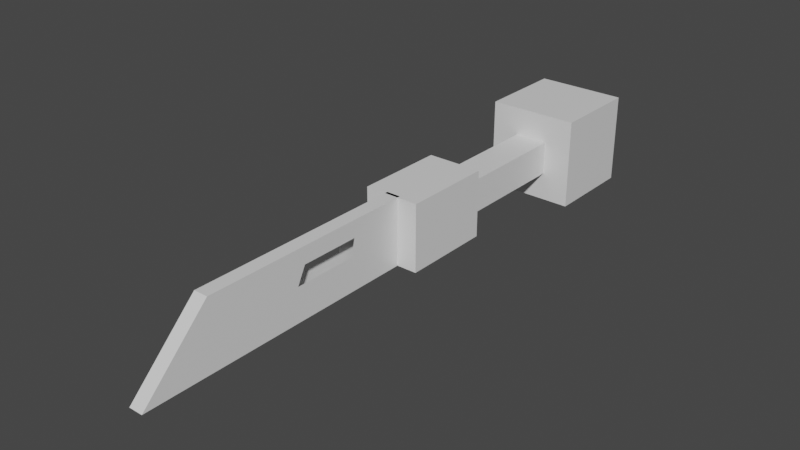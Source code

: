 # Source: blend.blend  (saved by Blender 2.81.16; exported with 4.5.12 LTS)
import bpy
from mathutils import Matrix  # noqa: F401  (used for matrix-valued properties, if any)

bpy.ops.wm.read_factory_settings(use_empty=True)
scene = bpy.context.scene
scene.name = 'Scene'

# ---- collections
col_collection = bpy.data.collections.new('Collection'); scene.collection.children.link(col_collection)

# ---- materials (node trees are filled in below, after node groups)
mat_material = bpy.data.materials.new('Material')
mat_material.alpha_threshold = 0.0
mat_material.use_transparent_shadow = False
mat_material.line_color = (0.0, 0.0, 0.0, 1.0)

# ---- material node trees
mat_material.use_nodes = True; mat_material.node_tree.nodes.clear()
_N = mat_material.node_tree.nodes; _L = mat_material.node_tree.links
n0 = _N.new('ShaderNodeOutputMaterial'); n0.name = 'Material Output'; n0.location = (300, 300)
n1 = _N.new('ShaderNodeBsdfPrincipled'); n1.name = 'Principled BSDF'; n1.location = (10, 300)
n1.distribution = 'GGX'
n1.subsurface_method = 'BURLEY'
n1.inputs[2].default_value = 0.4
n1.inputs[3].default_value = 1.45
n1.inputs[27].default_value = (0.0, 0.0, 0.0, 1.0)
n1.inputs[28].default_value = 1.0
_L.new(n1.outputs[0], n0.inputs[0])
n0.is_active_output = True

# ---- world
world_world = bpy.data.worlds.new('World'); scene.world = world_world
world_world.use_nodes = True; world_world.node_tree.nodes.clear()
_N = world_world.node_tree.nodes; _L = world_world.node_tree.links
n0 = _N.new('ShaderNodeOutputWorld'); n0.name = 'World Output'; n0.location = (300, 300)
n1 = _N.new('ShaderNodeBackground'); n1.name = 'Background'; n1.location = (10, 300)
n1.inputs[0].default_value = (0.05088, 0.05088, 0.05088, 1.0)
_L.new(n1.outputs[0], n0.inputs[0])
n0.is_active_output = True
world_world.color = (0.05088, 0.05088, 0.05088)
world_world.use_sun_shadow = False
world_world.sun_shadow_jitter_overblur = 0.0

# ---- meshes
me_cube = bpy.data.meshes.new('Cube')
me_cube.from_pydata([(1.0, 1.0, 1.0), (1.0, 1.0, -1.0), (1.0, -1.0, 1.0), (1.0, -1.0, -1.0), (-1.0, 1.0, 1.0), (-1.0, 1.0, -1.0), (-1.0, -1.0, 1.0), (-1.0, -1.0, -1.0), (-0.2549, -7.294, -1.0), (-0.2549, -5.782, 1.0), (-0.2549, -0.9303, -1.0), (-0.2549, -0.9303, 1.0), (0.2549, -7.294, -1.0), (0.2549, -5.782, 1.0), (0.2549, -0.9303, -1.0), (0.2549, -0.9303, 1.0), (0.2549, -0.9303, 0.0), (0.2549, -4.112, -1.0), (0.2549, -3.356, 1.0), (0.2549, -6.538, 0.0), (0.2549, -3.734, 0.0), (0.2549, -0.9303, -0.5), (0.2549, -2.521, -1.0), (0.2549, -4.569, 1.0), (0.2549, -6.916, -0.5), (0.2549, -0.9303, 0.5), (0.2549, -5.703, -1.0), (0.2549, -2.143, 1.0), (0.2549, -6.16, 0.5), (0.2549, -5.136, 0.0), (0.2549, -2.332, 0.0), (0.2549, -3.923, -0.5), (0.2549, -3.545, 0.5), (0.2549, -2.238, 0.5), (0.2549, -2.427, -0.5), (0.2549, -5.419, -0.5), (0.2549, -4.852, 0.5), (-0.2549, -4.112, -1.0), (-0.2549, -6.538, 0.0), (-0.2549, -3.356, 1.0), (-0.2549, -0.9303, 0.0), (-0.2549, -3.734, 0.0), (-0.2549, -5.703, -1.0), (-0.2549, -6.16, 0.5), (-0.2549, -2.143, 1.0), (-0.2549, -0.9303, -0.5), (-0.2549, -2.521, -1.0), (-0.2549, -6.916, -0.5), (-0.2549, -4.569, 1.0), (-0.2549, -0.9303, 0.5), (-0.2549, -2.332, 0.0), (-0.2549, -5.136, 0.0), (-0.2549, -3.923, -0.5), (-0.2549, -3.545, 0.5), (-0.2549, -4.852, 0.5), (-0.2549, -5.419, -0.5), (-0.2549, -2.427, -0.5), (-0.2549, -2.238, 0.5), (-0.6124, 5.099, 0.5038), (-0.6124, 5.099, -0.5038), (-0.6124, 0.8273, 0.5038), (-0.6124, 0.8273, -0.5038), (0.6124, 0.8273, -0.5038), (0.6124, 0.8273, 0.5038), (0.6124, 5.099, -0.5038), (0.6124, 5.099, 0.5038), (-1.638, 3.819, -1.347), (-1.638, 3.819, 1.347), (-1.638, 5.819, -1.347), (-1.638, 5.819, 1.347), (1.638, 3.819, -1.347), (1.638, 3.819, 1.347), (1.638, 5.819, -1.347), (1.638, 5.819, 1.347)], [], [(0, 4, 6, 2), (3, 2, 6, 7), (7, 6, 4, 5), (5, 1, 3, 7), (1, 0, 2, 3), (5, 4, 0, 1), (57, 44, 11, 49), (10, 45, 40, 49, 11, 15, 25, 16, 21, 14), (36, 23, 13, 28), (12, 24, 19, 28, 13, 9, 43, 38, 47, 8), (10, 14, 22, 17, 26, 12, 8, 42, 37, 46), (15, 11, 44, 39, 48, 9, 13, 23, 18, 27), (35, 29, 19, 24), (34, 30, 20, 31), (33, 27, 18, 32), (59, 64, 62, 61), (16, 25, 33, 30), (25, 15, 27, 33), (22, 34, 31, 17), (14, 21, 34, 22), (21, 16, 30, 34), (26, 35, 24, 12), (17, 31, 35, 26), (31, 20, 29, 35), (29, 36, 28, 19), (20, 32, 36, 29), (32, 18, 23, 36), (56, 50, 40, 45), (55, 51, 41, 52), (54, 48, 39, 53), (51, 54, 53, 41), (38, 43, 54, 51), (43, 9, 48, 54), (42, 55, 52, 37), (8, 47, 55, 42), (47, 38, 51, 55), (46, 56, 45, 10), (37, 52, 56, 46), (52, 41, 50, 56), (50, 57, 49, 40), (59, 58, 65, 64), (53, 39, 44, 57), (61, 60, 58, 59), (62, 63, 60, 61), (64, 65, 63, 62), (65, 58, 60, 63), (66, 67, 69, 68), (68, 69, 73, 72), (72, 73, 71, 70), (70, 71, 67, 66), (68, 72, 70, 66), (73, 69, 67, 71)])
_uv = me_cube.uv_layers.new(name='UVMap')
_uv.uv.foreach_set('vector', [0.625, 0.5, 0.875, 0.5, 0.875, 0.75, 0.625, 0.75, 0.375, 0.75, 0.625, 0.75, 0.625, 1.0, 0.375, 1.0, 0.375, 0.0, 0.625, 0.0, 0.625, 0.25, 0.375, 0.25, 0.125, 0.5, 0.375, 0.5, 0.375, 0.75, 0.125, 0.75, 0.375, 0.5, 0.625, 0.5, 0.625, 0.75, 0.375, 0.75, 0.375, 0.25, 0.625, 0.25, 0.625, 0.5, 0.375, 0.5, 0.5625, 0.1875, 0.625, 0.1875, 0.625, 0.25, 0.5625, 0.25, 0.375, 0.25, 0.4375, 0.25, 0.5, 0.25, 0.5625, 0.25, 0.625, 0.25, 0.625, 0.5, 0.5625, 0.5, 0.5, 0.5, 0.4375, 0.5, 0.375, 0.5, 0.5625, 0.6875, 0.625, 0.6875, 0.625, 0.75, 0.5625, 0.75, 0.375, 0.75, 0.4375, 0.75, 0.5, 0.75, 0.5625, 0.75, 0.625, 0.75, 0.625, 1.0, 0.5625, 1.0, 0.5, 1.0, 0.4375, 1.0, 0.375, 1.0, 0.125, 0.5, 0.375, 0.5, 0.375, 0.5625, 0.375, 0.625, 0.375, 0.6875, 0.375, 0.75, 0.125, 0.75, 0.125, 0.6875, 0.125, 0.625, 0.125, 0.5625, 0.625, 0.5, 0.875, 0.5, 0.875, 0.5625, 0.875, 0.625, 0.875, 0.6875, 0.875, 0.75, 0.625, 0.75, 0.625, 0.6875, 0.625, 0.625, 0.625, 0.5625, 0.4375, 0.6875, 0.5, 0.6875, 0.5, 0.75, 0.4375, 0.75, 0.4375, 0.5625, 0.5, 0.5625, 0.5, 0.625, 0.4375, 0.625, 0.5625, 0.5625, 0.625, 0.5625, 0.625, 0.625, 0.5625, 0.625, 0.375, 0.0, 0.625, 0.0, 0.625, 0.25, 0.375, 0.25, 0.5, 0.5, 0.5625, 0.5, 0.5625, 0.5625, 0.5, 0.5625, 0.5625, 0.5, 0.625, 0.5, 0.625, 0.5625, 0.5625, 0.5625, 0.375, 0.5625, 0.4375, 0.5625, 0.4375, 0.625, 0.375, 0.625, 0.375, 0.5, 0.4375, 0.5, 0.4375, 0.5625, 0.375, 0.5625, 0.4375, 0.5, 0.5, 0.5, 0.5, 0.5625, 0.4375, 0.5625, 0.375, 0.6875, 0.4375, 0.6875, 0.4375, 0.75, 0.375, 0.75, 0.375, 0.625, 0.4375, 0.625, 0.4375, 0.6875, 0.375, 0.6875, 0.4375, 0.625, 0.5, 0.625, 0.5, 0.6875, 0.4375, 0.6875, 0.5, 0.6875, 0.5625, 0.6875, 0.5625, 0.75, 0.5, 0.75, 0.5, 0.625, 0.5625, 0.625, 0.5625, 0.6875, 0.5, 0.6875, 0.5625, 0.625, 0.625, 0.625, 0.625, 0.6875, 0.5625, 0.6875, 0.4375, 0.1875, 0.5, 0.1875, 0.5, 0.25, 0.4375, 0.25, 0.4375, 0.0625, 0.5, 0.0625, 0.5, 0.125, 0.4375, 0.125, 0.5625, 0.0625, 0.625, 0.0625, 0.625, 0.125, 0.5625, 0.125, 0.5, 0.0625, 0.5625, 0.0625, 0.5625, 0.125, 0.5, 0.125, 0.5, 0.0, 0.5625, 0.0, 0.5625, 0.0625, 0.5, 0.0625, 0.5625, 0.0, 0.625, 0.0, 0.625, 0.0625, 0.5625, 0.0625, 0.375, 0.0625, 0.4375, 0.0625, 0.4375, 0.125, 0.375, 0.125, 0.375, 0.0, 0.4375, 0.0, 0.4375, 0.0625, 0.375, 0.0625, 0.4375, 0.0, 0.5, 0.0, 0.5, 0.0625, 0.4375, 0.0625, 0.375, 0.1875, 0.4375, 0.1875, 0.4375, 0.25, 0.375, 0.25, 0.375, 0.125, 0.4375, 0.125, 0.4375, 0.1875, 0.375, 0.1875, 0.4375, 0.125, 0.5, 0.125, 0.5, 0.1875, 0.4375, 0.1875, 0.5, 0.1875, 0.5625, 0.1875, 0.5625, 0.25, 0.5, 0.25, 0.375, 0.25, 0.625, 0.25, 0.625, 0.5, 0.375, 0.5, 0.5625, 0.125, 0.625, 0.125, 0.625, 0.1875, 0.5625, 0.1875, 0.375, 0.5, 0.625, 0.5, 0.625, 0.75, 0.375, 0.75, 0.375, 0.75, 0.625, 0.75, 0.625, 1.0, 0.375, 1.0, 0.125, 0.5, 0.375, 0.5, 0.375, 0.75, 0.125, 0.75, 0.625, 0.5, 0.875, 0.5, 0.875, 0.75, 0.625, 0.75, 0.375, 0.0, 0.625, 0.0, 0.625, 0.25, 0.375, 0.25, 0.375, 0.25, 0.625, 0.25, 0.625, 0.5, 0.375, 0.5, 0.375, 0.5, 0.625, 0.5, 0.625, 0.75, 0.375, 0.75, 0.375, 0.75, 0.625, 0.75, 0.625, 1.0, 0.375, 1.0, 0.125, 0.5, 0.375, 0.5, 0.375, 0.75, 0.125, 0.75, 0.625, 0.5, 0.875, 0.5, 0.875, 0.75, 0.625, 0.75])
me_cube.materials.append(mat_material)
me_cube.use_remesh_preserve_volume = False
me_cube.use_remesh_preserve_attributes = False
me_cube.use_mirror_vertex_groups = False
me_cube.update()

# ---- objects
ob_cube = bpy.data.objects.new('Cube', me_cube)

# ---- transforms, parenting, visibility, modifiers, constraints
ob_cube.location = (0.0, 0.0, 0.0)
ob_cube.scale = (0.6106, 1.0, 0.7423)
ob_cube.lock_rotations_4d = False
ob_cube.empty_display_type = 'ARROWS'
ob_cube.lineart.crease_threshold = 0.0

# ---- collection membership
col_collection.objects.link(ob_cube)

# ---- scene / render settings (as saved in the file)
scene.frame_start = 1; scene.frame_end = 250; scene.frame_set(1)
scene.render.engine = 'BLENDER_EEVEE_NEXT'
scene.cycles.use_denoising = False
scene.cycles.samples = 128
scene.cycles.sampling_pattern = 'TABULATED_SOBOL'
scene.cycles.use_adaptive_sampling = False
scene.cycles.use_light_tree = False
scene.view_settings.view_transform = 'Filmic'
bpy.context.view_layer.update()

# ---- added for rendering (the .blend has no active camera and no usable light): camera, sun
cam_auto = bpy.data.cameras.new('AutoCamera')
cam_auto.lens = 50.0
cam_auto.sensor_width = 36.0
cam_auto.clip_end = 1000.0
ob_auto_camera = bpy.data.objects.new('AutoCamera', cam_auto)
scene.collection.objects.link(ob_auto_camera)
ob_auto_camera.location = (12.4114, -15.631, 9.9291)
ob_auto_camera.rotation_euler = (1.09748, -7.21219e-08, 0.694738)
scene.camera = ob_auto_camera
light_auto_sun = bpy.data.lights.new('AutoSun', 'SUN')
light_auto_sun.energy = 3.0
light_auto_sun.angle = 0.0523599
ob_auto_sun = bpy.data.objects.new('AutoSun', light_auto_sun)
scene.collection.objects.link(ob_auto_sun)
ob_auto_sun.rotation_euler = (0.872665, 0.174533, 0.523599)
bpy.context.view_layer.update()
